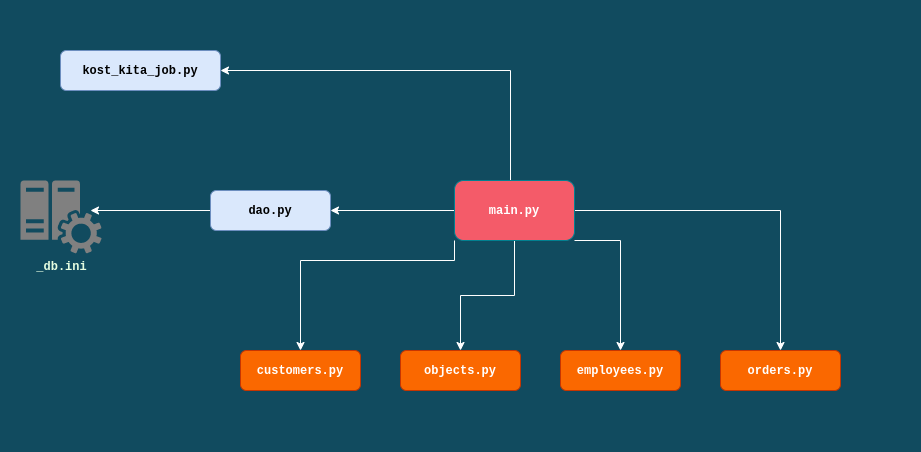

The diagram above was exported from draw.io. Its source (the exported page's mxGraphModel, read from the mxfile embedded in the PNG):
<mxGraphModel dx="2274" dy="828" grid="1" gridSize="10" guides="1" tooltips="1" connect="1" arrows="1" fold="1" page="1" pageScale="1" pageWidth="827" pageHeight="1169" background="#114B5F" math="0" shadow="0">
  <root>
    <mxCell id="0" />
    <mxCell id="1" parent="0" />
    <mxCell id="c63HrtSMvHC_toL-WjOe-20" value="" style="rounded=0;whiteSpace=wrap;html=1;labelBackgroundColor=#FFFFFF;strokeColor=none;fontColor=#FFFFFF;fillColor=none;" vertex="1" parent="1">
      <mxGeometry x="-40" y="150" width="920" height="450" as="geometry" />
    </mxCell>
    <mxCell id="c63HrtSMvHC_toL-WjOe-6" style="edgeStyle=orthogonalEdgeStyle;rounded=0;orthogonalLoop=1;jettySize=auto;html=1;fontFamily=Courier New;fontColor=#E4FDE1;strokeColor=#FFFFFF;labelBackgroundColor=#114B5F;" edge="1" parent="1" source="c63HrtSMvHC_toL-WjOe-1" target="c63HrtSMvHC_toL-WjOe-3">
      <mxGeometry relative="1" as="geometry" />
    </mxCell>
    <mxCell id="c63HrtSMvHC_toL-WjOe-7" style="edgeStyle=orthogonalEdgeStyle;rounded=0;orthogonalLoop=1;jettySize=auto;html=1;entryX=1;entryY=0.5;entryDx=0;entryDy=0;fontFamily=Courier New;fontColor=#E4FDE1;strokeColor=#FFFFFF;labelBackgroundColor=#114B5F;" edge="1" parent="1" source="c63HrtSMvHC_toL-WjOe-1" target="c63HrtSMvHC_toL-WjOe-2">
      <mxGeometry relative="1" as="geometry">
        <Array as="points">
          <mxPoint x="470" y="220" />
        </Array>
      </mxGeometry>
    </mxCell>
    <mxCell id="c63HrtSMvHC_toL-WjOe-14" value="" style="edgeStyle=orthogonalEdgeStyle;rounded=0;orthogonalLoop=1;jettySize=auto;html=1;strokeColor=#FFFFFF;fontColor=#FFFFFF;fillColor=#EA6B66;" edge="1" parent="1" source="c63HrtSMvHC_toL-WjOe-1" target="c63HrtSMvHC_toL-WjOe-11">
      <mxGeometry relative="1" as="geometry" />
    </mxCell>
    <mxCell id="c63HrtSMvHC_toL-WjOe-15" style="edgeStyle=orthogonalEdgeStyle;rounded=0;orthogonalLoop=1;jettySize=auto;html=1;exitX=0;exitY=1;exitDx=0;exitDy=0;entryX=0.5;entryY=0;entryDx=0;entryDy=0;strokeColor=#FFFFFF;fontColor=#FFFFFF;fillColor=#EA6B66;" edge="1" parent="1" source="c63HrtSMvHC_toL-WjOe-1" target="c63HrtSMvHC_toL-WjOe-10">
      <mxGeometry relative="1" as="geometry">
        <Array as="points">
          <mxPoint x="414" y="410" />
          <mxPoint x="260" y="410" />
        </Array>
      </mxGeometry>
    </mxCell>
    <mxCell id="c63HrtSMvHC_toL-WjOe-16" style="edgeStyle=orthogonalEdgeStyle;rounded=0;orthogonalLoop=1;jettySize=auto;html=1;exitX=1;exitY=1;exitDx=0;exitDy=0;strokeColor=#FFFFFF;fontColor=#FFFFFF;fillColor=#EA6B66;" edge="1" parent="1" source="c63HrtSMvHC_toL-WjOe-1" target="c63HrtSMvHC_toL-WjOe-12">
      <mxGeometry relative="1" as="geometry">
        <Array as="points">
          <mxPoint x="580" y="390" />
        </Array>
      </mxGeometry>
    </mxCell>
    <mxCell id="c63HrtSMvHC_toL-WjOe-17" style="edgeStyle=orthogonalEdgeStyle;rounded=0;orthogonalLoop=1;jettySize=auto;html=1;exitX=1;exitY=0.5;exitDx=0;exitDy=0;entryX=0.5;entryY=0;entryDx=0;entryDy=0;strokeColor=#FFFFFF;fontColor=#FFFFFF;fillColor=#EA6B66;" edge="1" parent="1" source="c63HrtSMvHC_toL-WjOe-1" target="c63HrtSMvHC_toL-WjOe-13">
      <mxGeometry relative="1" as="geometry" />
    </mxCell>
    <mxCell id="c63HrtSMvHC_toL-WjOe-1" value="&lt;b&gt;&lt;font face=&quot;Courier New&quot;&gt;main.py&lt;/font&gt;&lt;/b&gt;" style="rounded=1;whiteSpace=wrap;html=1;fillColor=#F45B69;strokeColor=#028090;fontColor=#FFFFFF;" vertex="1" parent="1">
      <mxGeometry x="414" y="330" width="120" height="60" as="geometry" />
    </mxCell>
    <mxCell id="c63HrtSMvHC_toL-WjOe-2" value="&lt;b&gt;&lt;font face=&quot;Courier New&quot;&gt;kost_kita_job.py&lt;br&gt;&lt;/font&gt;&lt;/b&gt;" style="rounded=1;whiteSpace=wrap;html=1;fillColor=#dae8fc;strokeColor=#6c8ebf;" vertex="1" parent="1">
      <mxGeometry x="20" y="200" width="160" height="40" as="geometry" />
    </mxCell>
    <mxCell id="c63HrtSMvHC_toL-WjOe-8" style="edgeStyle=orthogonalEdgeStyle;rounded=0;orthogonalLoop=1;jettySize=auto;html=1;fontFamily=Courier New;fontColor=#E4FDE1;entryX=0.863;entryY=0.411;entryDx=0;entryDy=0;entryPerimeter=0;strokeColor=#FFFFFF;labelBackgroundColor=#114B5F;" edge="1" parent="1" source="c63HrtSMvHC_toL-WjOe-3" target="c63HrtSMvHC_toL-WjOe-4">
      <mxGeometry relative="1" as="geometry">
        <mxPoint x="110" y="360" as="targetPoint" />
      </mxGeometry>
    </mxCell>
    <mxCell id="c63HrtSMvHC_toL-WjOe-3" value="&lt;b&gt;&lt;font face=&quot;Courier New&quot;&gt;dao.py&lt;br&gt;&lt;/font&gt;&lt;/b&gt;" style="rounded=1;whiteSpace=wrap;html=1;fillColor=#dae8fc;strokeColor=#6c8ebf;" vertex="1" parent="1">
      <mxGeometry x="170" y="340" width="120" height="40" as="geometry" />
    </mxCell>
    <mxCell id="c63HrtSMvHC_toL-WjOe-4" value="&lt;b&gt;_db.ini&lt;/b&gt;" style="sketch=0;pointerEvents=1;shadow=0;dashed=0;html=1;strokeColor=none;labelPosition=center;verticalLabelPosition=bottom;verticalAlign=top;align=center;fillColor=#808080;shape=mxgraph.mscae.oms.config_assessment;fontFamily=Courier New;fontColor=#E4FDE1;" vertex="1" parent="1">
      <mxGeometry x="-20" y="330" width="81.11" height="73" as="geometry" />
    </mxCell>
    <mxCell id="c63HrtSMvHC_toL-WjOe-10" value="&lt;b&gt;&lt;font face=&quot;Courier New&quot;&gt;customers.py&lt;br&gt;&lt;/font&gt;&lt;/b&gt;" style="rounded=1;whiteSpace=wrap;html=1;fillColor=#fa6800;strokeColor=#C73500;fontColor=#FFFFFF;" vertex="1" parent="1">
      <mxGeometry x="200" y="500" width="120" height="40" as="geometry" />
    </mxCell>
    <mxCell id="c63HrtSMvHC_toL-WjOe-11" value="&lt;b&gt;&lt;font face=&quot;Courier New&quot;&gt;objects.py&lt;br&gt;&lt;/font&gt;&lt;/b&gt;" style="rounded=1;whiteSpace=wrap;html=1;fillColor=#fa6800;strokeColor=#C73500;fontColor=#FFFFFF;" vertex="1" parent="1">
      <mxGeometry x="360" y="500" width="120" height="40" as="geometry" />
    </mxCell>
    <mxCell id="c63HrtSMvHC_toL-WjOe-12" value="&lt;b&gt;&lt;font face=&quot;Courier New&quot;&gt;employees.py&lt;br&gt;&lt;/font&gt;&lt;/b&gt;" style="rounded=1;whiteSpace=wrap;html=1;fillColor=#fa6800;strokeColor=#C73500;fontColor=#FFFFFF;" vertex="1" parent="1">
      <mxGeometry x="520" y="500" width="120" height="40" as="geometry" />
    </mxCell>
    <mxCell id="c63HrtSMvHC_toL-WjOe-13" value="&lt;b&gt;&lt;font face=&quot;Courier New&quot;&gt;orders.py&lt;br&gt;&lt;/font&gt;&lt;/b&gt;" style="rounded=1;whiteSpace=wrap;html=1;fillColor=#fa6800;strokeColor=#C73500;fontColor=#FFFFFF;" vertex="1" parent="1">
      <mxGeometry x="680" y="500" width="120" height="40" as="geometry" />
    </mxCell>
  </root>
</mxGraphModel>